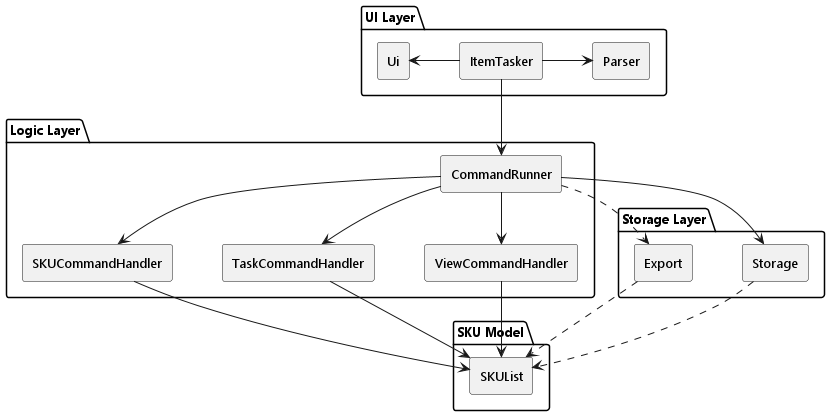

The diagram above was rendered by PlantUML. Its source (embedded in the PNG):
@startuml Architecture
skinparam shadowing false
skinparam monochrome true
skinparam defaultFontName "Segoe UI"
skinparam defaultFontSize 13
skinparam nodesep 50
skinparam ranksep 40
skinparam packagePadding 20

package "UI Layer" {
    rectangle "Ui" as Ui
    rectangle "ItemTasker" as App
    rectangle "Parser" as Parser
}

package "Logic Layer" {
    rectangle "CommandRunner" as CR
    rectangle "SKUCommandHandler" as SCH
    rectangle "TaskCommandHandler" as TCH
    rectangle "ViewCommandHandler" as VCH
}

package "Storage Layer" {
    rectangle "Storage" as Storage
    rectangle "Export" as Export
}

package "SKU Model" {
    rectangle "SKUList" as Model
}

App -left-> Ui
App -right-> Parser
App -down-> CR

CR -down-> SCH
CR -down-> TCH
CR -down-> VCH

CR -right-> Storage
CR ..> Export

SCH -down-> Model
TCH -down-> Model
VCH -down-> Model

Storage ..> Model
Export ..> Model

@enduml